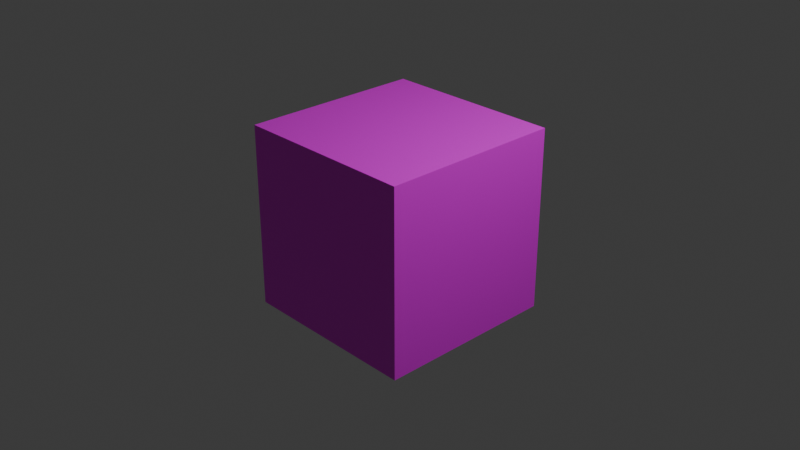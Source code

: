 # Source: FirstBack.blend  (saved by Blender 5.1.30; exported with 4.5.12 LTS)
import bpy
from mathutils import Matrix  # noqa: F401  (used for matrix-valued properties, if any)

bpy.ops.wm.read_factory_settings(use_empty=True)
scene = bpy.context.scene
scene.name = 'Scene'

# ---- collections
col_collection = bpy.data.collections.new('Collection'); scene.collection.children.link(col_collection)

# ---- images (referenced by path relative to the original .blend; pixels are not part of the script)
import os
ASSET_DIR = os.environ.get("B2B_ASSET_DIR", "")  # directory of the original .blend (textures are referenced by path, not embedded)
HERE = os.path.dirname(os.path.abspath(__file__))  # packed textures are extracted next to this script under _unpacked/

def load_image(name, relpath, width, height, colorspace="sRGB"):
    """Load a texture the original file referenced (path relative to the .blend, or extracted next to this script)."""
    p = next((c for c in (os.path.join(HERE, relpath), os.path.join(ASSET_DIR, relpath)) if relpath and os.path.exists(c)), "")
    if p:
        img = bpy.data.images.load(p, check_existing=True)
        img.name = name
    else:  # same state as the original file: an image datablock whose file is absent (Cycles renders it pink)
        img = bpy.data.images.new(name, width, height)
        img.source = "FILE"
        img.filepath = "//" + (relpath or name)
    img.colorspace_settings.name = colorspace
    return img
img_colorpalettenormal_png = load_image('ColorPaletteNormal.png', 'ColorPaletteNormal.png', 1024, 1024, 'sRGB')

# ---- materials (node trees are filled in below, after node groups)
mat_material = bpy.data.materials.new('Material')
mat_material.alpha_threshold = 0.0
mat_material.use_backface_culling_lightprobe_volume = False
mat_material.roughness = 0.5
mat_material.line_color = (0.0, 0.0, 0.0, 1.0)

# ---- material node trees
mat_material.use_nodes = True; mat_material.node_tree.nodes.clear()
_N = mat_material.node_tree.nodes; _L = mat_material.node_tree.links
n0 = _N.new('ShaderNodeOutputMaterial'); n0.name = 'Material Output'; n0.location = (200, 100)
n1 = _N.new('ShaderNodeBsdfPrincipled'); n1.name = 'Principled BSDF'; n1.location = (-200, 100)
n2 = _N.new('ShaderNodeTexImage'); n2.name = '画像テクスチャ'; n2.location = (-490, 80)
n2.image = img_colorpalettenormal_png
_L.new(n1.outputs[0], n0.inputs[0])
_L.new(n2.outputs[0], n1.inputs[0])
n0.is_active_output = True

# ---- world
world_world = bpy.data.worlds.new('World'); scene.world = world_world
world_world.use_nodes = True; world_world.node_tree.nodes.clear()
_N = world_world.node_tree.nodes; _L = world_world.node_tree.links
n0 = _N.new('ShaderNodeOutputWorld'); n0.name = 'World Output'; n0.location = (200, 100)
n1 = _N.new('ShaderNodeBackground'); n1.name = 'Background'; n1.location = (-200, 100)
n1.inputs[0].default_value = (0.05088, 0.05088, 0.05088, 1.0)
_L.new(n1.outputs[0], n0.inputs[0])
n0.is_active_output = True
world_world.color = (0.05088, 0.05088, 0.05088)
world_world.sun_shadow_jitter_overblur = 0.0

# ---- cameras
cam_camera = bpy.data.cameras.new('Camera')
cam_camera.clip_end = 100.0
cam_camera.ortho_scale = 7.314

# ---- lights
light_light = bpy.data.lights.new('Light', 'POINT')
light_light.energy = 1000.0
light_light.shadow_soft_size = 0.1

# ---- meshes
me_cube = bpy.data.meshes.new('Cube')
me_cube.from_pydata([(1.0, 1.0, 1.0), (1.0, 1.0, -1.0), (1.0, -1.0, 1.0), (1.0, -1.0, -1.0), (-1.0, 1.0, 1.0), (-1.0, 1.0, -1.0), (-1.0, -1.0, 1.0), (-1.0, -1.0, -1.0), (1.0, 1.0, 0.4982), (-1.0, -1.0, 0.4982), (1.0, -1.0, 0.4982), (-1.0, 1.0, 0.4982)], [], [(0, 4, 6, 2), (10, 2, 6, 9), (9, 6, 4, 11), (5, 1, 3, 7), (8, 0, 2, 10), (11, 4, 0, 8), (5, 11, 8, 1), (1, 8, 10, 3), (7, 9, 11, 5), (3, 10, 9, 7)])
_uv = me_cube.uv_layers.new(name='UVMap')
_uv.uv.foreach_set('vector', [0.4485, 0.8837, 0.4737, 0.8837, 0.4737, 0.9089, 0.4485, 0.9089, 0.4421, 0.9089, 0.4485, 0.9089, 0.4485, 0.9128, 0.4421, 0.9128, 0.4421, 0.8734, 0.4485, 0.8734, 0.4485, 0.8787, 0.4421, 0.8787, 0.4592, 0.8689, 0.4592, 0.8945, 0.4335, 0.8945, 0.4335, 0.8689, 0.4421, 0.8837, 0.4485, 0.8837, 0.4485, 0.9089, 0.4421, 0.9089, 0.4421, 0.8787, 0.4485, 0.8787, 0.4485, 0.8837, 0.4421, 0.8837, 0.4784, 0.8945, 0.4592, 0.8945, 0.4592, 0.8689, 0.4784, 0.8689, 0.4489, 0.9236, 0.4278, 0.9236, 0.4278, 0.8954, 0.4489, 0.8954, 0.47, 0.9236, 0.4489, 0.9236, 0.4489, 0.8954, 0.47, 0.8954, 0.4912, 0.9236, 0.47, 0.9236, 0.47, 0.8954, 0.4912, 0.8954])
me_cube.materials.append(mat_material)
me_cube.use_mirror_vertex_groups = False
me_cube.update()

# ---- objects
ob_cube = bpy.data.objects.new('Cube', me_cube)
ob_light = bpy.data.objects.new('Light', light_light)
ob_camera = bpy.data.objects.new('Camera', cam_camera)

# ---- transforms, parenting, visibility, modifiers, constraints
ob_cube.location = (0.0, 0.0, 0.0)
ob_cube.lock_rotations_4d = False
ob_cube.empty_display_type = 'ARROWS'
ob_cube.lineart.crease_threshold = 0.0
ob_light.location = (4.076, 1.005, 5.904)
ob_light.rotation_euler = (0.6503, 0.05522, 1.866)
ob_light.lock_rotations_4d = False
ob_light.empty_display_type = 'ARROWS'
ob_light.color = (0.0, 0.0, 0.0, 0.0)
ob_light.lineart.crease_threshold = 0.0
ob_camera.location = (7.359, -6.926, 4.958)
ob_camera.rotation_euler = (1.109, 0.0, 0.8149)
ob_camera.lock_rotations_4d = False
ob_camera.empty_display_type = 'ARROWS'
ob_camera.color = (0.0, 0.0, 0.0, 0.0)
ob_camera.display_type = 'WIRE'
ob_camera.lineart.crease_threshold = 0.0

# ---- collection membership
col_collection.objects.link(ob_cube)
col_collection.objects.link(ob_light)
col_collection.objects.link(ob_camera)

# ---- scene / render settings (as saved in the file)
scene.camera = ob_camera
scene.frame_start = 1; scene.frame_end = 250; scene.frame_set(0)
scene.render.engine = 'BLENDER_EEVEE_NEXT'
scene.render.bake_bias = 0.0
scene.render.bake_samples = 0
scene.cycles.sampling_pattern = 'TABULATED_SOBOL'
scene.eevee.use_volume_custom_range = False
bpy.context.view_layer.update()
